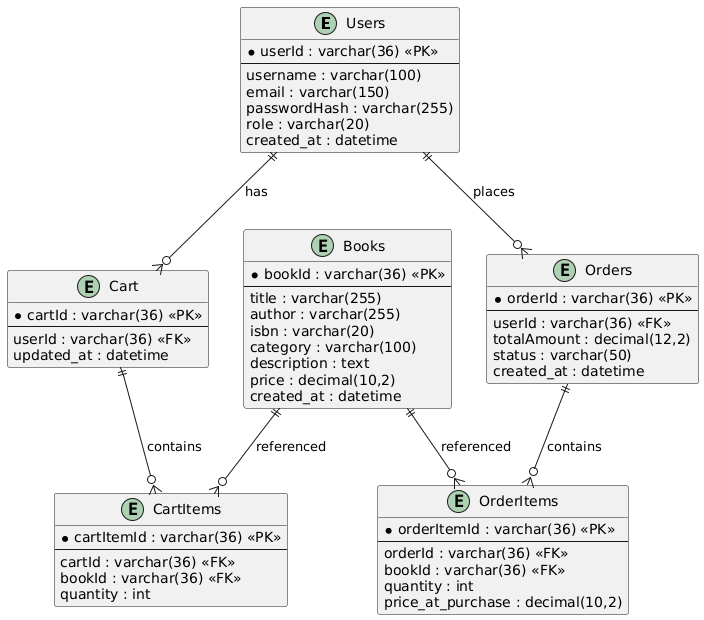

The diagram above was rendered by PlantUML. Its source (embedded in the PNG):
@startuml
' ER Diagram - Online Bookstore

entity Users {
  * userId : varchar(36) <<PK>>
  --
  username : varchar(100)
  email : varchar(150)
  passwordHash : varchar(255)
  role : varchar(20)
  created_at : datetime
}

entity Books {
  * bookId : varchar(36) <<PK>>
  --
  title : varchar(255)
  author : varchar(255)
  isbn : varchar(20)
  category : varchar(100)
  description : text
  price : decimal(10,2)
  created_at : datetime
}

entity Cart {
  * cartId : varchar(36) <<PK>>
  --
  userId : varchar(36) <<FK>>
  updated_at : datetime
}

entity CartItems {
  * cartItemId : varchar(36) <<PK>>
  --
  cartId : varchar(36) <<FK>>
  bookId : varchar(36) <<FK>>
  quantity : int
}

entity Orders {
  * orderId : varchar(36) <<PK>>
  --
  userId : varchar(36) <<FK>>
  totalAmount : decimal(12,2)
  status : varchar(50)
  created_at : datetime
}

entity OrderItems {
  * orderItemId : varchar(36) <<PK>>
  --
  orderId : varchar(36) <<FK>>
  bookId : varchar(36) <<FK>>
  quantity : int
  price_at_purchase : decimal(10,2)
}

' Relationships
Users ||--o{ Cart : "has"
Cart ||--o{ CartItems : "contains"
Books ||--o{ CartItems : "referenced"
Users ||--o{ Orders : "places"
Orders ||--o{ OrderItems : "contains"
Books ||--o{ OrderItems : "referenced"
@enduml